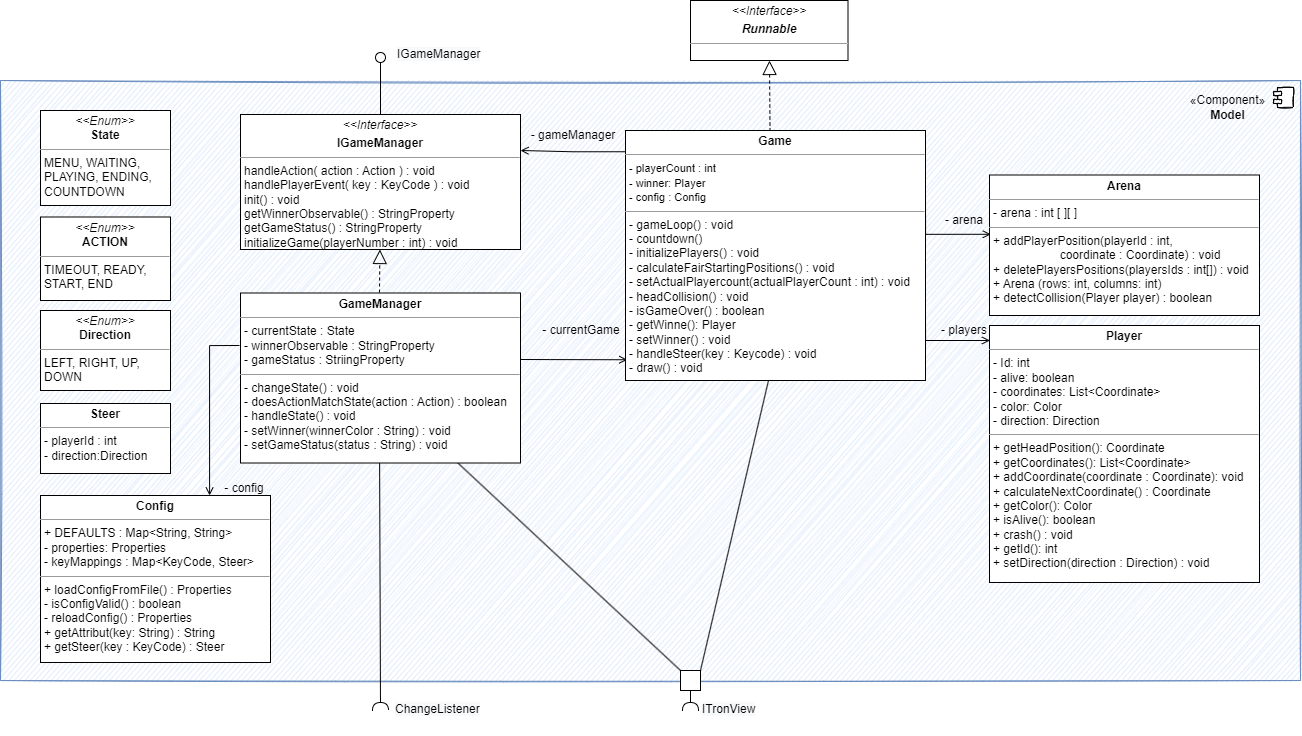

The diagram above was exported from draw.io. Its source (the exported page's mxGraphModel, read from the mxfile embedded in the PNG):
<mxGraphModel dx="3412" dy="1282" grid="1" gridSize="10" guides="1" tooltips="1" connect="1" arrows="1" fold="1" page="1" pageScale="1" pageWidth="827" pageHeight="1169" math="0" shadow="0">
  <root>
    <mxCell id="0" />
    <mxCell id="1" parent="0" />
    <mxCell id="2" value="" style="html=1;dropTarget=0;sketch=1;fillColor=#dae8fc;strokeColor=#6c8ebf;" vertex="1" parent="1">
      <mxGeometry x="340" y="640" width="1300" height="600" as="geometry" />
    </mxCell>
    <mxCell id="3" value="" style="shape=module;jettyWidth=8;jettyHeight=4;sketch=1;" vertex="1" parent="2">
      <mxGeometry x="1" width="20" height="20" relative="1" as="geometry">
        <mxPoint x="-27" y="7" as="offset" />
      </mxGeometry>
    </mxCell>
    <mxCell id="4" value="&lt;p style=&quot;margin:0px;margin-top:4px;text-align:center;&quot;&gt;&lt;i&gt;&amp;lt;&amp;lt;Enum&amp;gt;&amp;gt;&lt;/i&gt;&lt;br&gt;&lt;b&gt;State&lt;/b&gt;&lt;/p&gt;&lt;hr size=&quot;1&quot;&gt;&lt;p style=&quot;margin:0px;margin-left:4px;&quot;&gt;MENU, WAITING,&amp;nbsp;&lt;/p&gt;&lt;p style=&quot;margin:0px;margin-left:4px;&quot;&gt;PLAYING,&amp;nbsp;&lt;span style=&quot;background-color: initial;&quot;&gt;ENDING,&lt;/span&gt;&lt;/p&gt;&lt;p style=&quot;margin:0px;margin-left:4px;&quot;&gt;&lt;span style=&quot;background-color: initial;&quot;&gt;COUNTDOWN&lt;/span&gt;&lt;/p&gt;" style="verticalAlign=top;align=left;overflow=fill;fontSize=12;fontFamily=Helvetica;html=1;" vertex="1" parent="1">
      <mxGeometry x="380" y="670" width="130" height="95" as="geometry" />
    </mxCell>
    <mxCell id="5" value="&lt;p style=&quot;margin:0px;margin-top:4px;text-align:center;&quot;&gt;&lt;i&gt;&amp;lt;&amp;lt;Enum&amp;gt;&amp;gt;&lt;/i&gt;&lt;br&gt;&lt;b&gt;ACTION&lt;/b&gt;&lt;/p&gt;&lt;hr size=&quot;1&quot;&gt;&lt;p style=&quot;margin:0px;margin-left:4px;&quot;&gt;TIMEOUT, READY,&amp;nbsp;&lt;/p&gt;&lt;p style=&quot;margin:0px;margin-left:4px;&quot;&gt;START,&amp;nbsp;&lt;span style=&quot;background-color: initial;&quot;&gt;END&lt;/span&gt;&lt;/p&gt;" style="verticalAlign=top;align=left;overflow=fill;fontSize=12;fontFamily=Helvetica;html=1;" vertex="1" parent="1">
      <mxGeometry x="380" y="776.5" width="130" height="83.5" as="geometry" />
    </mxCell>
    <mxCell id="6" style="edgeStyle=orthogonalEdgeStyle;rounded=0;orthogonalLoop=1;jettySize=auto;html=1;endArrow=open;endFill=0;" edge="1" target="32" parent="1">
      <mxGeometry relative="1" as="geometry">
        <mxPoint x="579" y="905" as="sourcePoint" />
        <mxPoint x="519" y="904.5263157894738" as="targetPoint" />
        <Array as="points">
          <mxPoint x="549" y="905" />
        </Array>
      </mxGeometry>
    </mxCell>
    <mxCell id="7" value="&lt;p style=&quot;margin:0px;margin-top:4px;text-align:center;&quot;&gt;&lt;i&gt;&amp;lt;&amp;lt;Interface&lt;/i&gt;&lt;i style=&quot;background-color: initial;&quot;&gt;&amp;gt;&amp;gt;&lt;/i&gt;&lt;/p&gt;&lt;p style=&quot;margin:0px;margin-top:4px;text-align:center;&quot;&gt;&lt;b&gt;IGameManager&lt;/b&gt;&lt;/p&gt;&lt;hr size=&quot;1&quot;&gt;&lt;p style=&quot;margin:0px;margin-left:4px;&quot;&gt;handleAction( action : Action ) : void&lt;/p&gt;&lt;p style=&quot;margin:0px;margin-left:4px;&quot;&gt;handlePlayerEvent( key : KeyCode ) : void&lt;/p&gt;&lt;p style=&quot;margin:0px;margin-left:4px;&quot;&gt;init() : void&lt;/p&gt;&lt;p style=&quot;margin:0px;margin-left:4px;&quot;&gt;getWinnerObservable() : StringProperty&lt;/p&gt;&lt;p style=&quot;margin:0px;margin-left:4px;&quot;&gt;getGameStatus() : StringProperty&lt;/p&gt;&lt;p style=&quot;margin:0px;margin-left:4px;&quot;&gt;initializeGame(playerNumber : int) : void&lt;/p&gt;&lt;p style=&quot;margin:0px;margin-left:4px;&quot;&gt;&lt;br&gt;&lt;/p&gt;" style="verticalAlign=top;align=left;overflow=fill;fontSize=12;fontFamily=Helvetica;html=1;" vertex="1" parent="1">
      <mxGeometry x="580" y="674" width="280" height="135" as="geometry" />
    </mxCell>
    <mxCell id="8" value="" style="endArrow=block;dashed=1;endFill=0;endSize=12;html=1;rounded=0;exitX=0.5;exitY=0;exitDx=0;exitDy=0;" edge="1" target="7" parent="1">
      <mxGeometry width="160" relative="1" as="geometry">
        <mxPoint x="719" y="852" as="sourcePoint" />
        <mxPoint x="1134" y="835" as="targetPoint" />
      </mxGeometry>
    </mxCell>
    <mxCell id="9" value="&lt;span style=&quot;color: rgb(0, 0, 0); font-family: Helvetica; font-size: 12px; font-style: normal; font-variant-ligatures: normal; font-variant-caps: normal; letter-spacing: normal; orphans: 2; text-align: center; text-indent: 0px; text-transform: none; widows: 2; word-spacing: 0px; -webkit-text-stroke-width: 0px; background-color: rgb(248, 249, 250); text-decoration-thickness: initial; text-decoration-style: initial; text-decoration-color: initial;&quot;&gt;IGameManager&lt;/span&gt;" style="text;whiteSpace=wrap;html=1;" vertex="1" parent="1">
      <mxGeometry x="735.5" y="600" width="120" height="40" as="geometry" />
    </mxCell>
    <mxCell id="10" value="&lt;p style=&quot;margin:0px;margin-top:4px;text-align:center;&quot;&gt;&lt;i&gt;&amp;lt;&amp;lt;Interface&amp;gt;&amp;gt;&lt;/i&gt;&lt;br&gt;&lt;/p&gt;&lt;p style=&quot;margin:0px;margin-top:4px;text-align:center;&quot;&gt;&lt;i&gt;&lt;b&gt;Runnable&lt;/b&gt;&lt;/i&gt;&lt;/p&gt;&lt;hr size=&quot;1&quot;&gt;&lt;p style=&quot;margin:0px;margin-left:4px;&quot;&gt;&lt;br&gt;&lt;/p&gt;&lt;p style=&quot;margin:0px;margin-left:4px;&quot;&gt;&lt;br&gt;&lt;/p&gt;" style="verticalAlign=top;align=left;overflow=fill;fontSize=12;fontFamily=Helvetica;html=1;fillColor=default;sketch=0;" vertex="1" parent="1">
      <mxGeometry x="1030" y="560" width="157.5" height="60" as="geometry" />
    </mxCell>
    <mxCell id="11" style="edgeStyle=orthogonalEdgeStyle;rounded=0;orthogonalLoop=1;jettySize=auto;html=1;endArrow=open;endFill=0;exitX=0;exitY=0.085;exitDx=0;exitDy=0;exitPerimeter=0;" edge="1" source="31" parent="1">
      <mxGeometry relative="1" as="geometry">
        <Array as="points" />
        <mxPoint x="965" y="774.9473684210527" as="sourcePoint" />
        <mxPoint x="860" y="710" as="targetPoint" />
      </mxGeometry>
    </mxCell>
    <mxCell id="12" value="- gameManager" style="text;html=1;strokeColor=none;fillColor=none;align=center;verticalAlign=middle;whiteSpace=wrap;rounded=0;" vertex="1" parent="1">
      <mxGeometry x="869" y="680" width="88" height="30" as="geometry" />
    </mxCell>
    <mxCell id="13" value="" style="endArrow=block;dashed=1;endFill=0;endSize=12;html=1;rounded=0;exitX=0.5;exitY=0;exitDx=0;exitDy=0;" edge="1" target="10" parent="1">
      <mxGeometry width="160" relative="1" as="geometry">
        <mxPoint x="1110" y="751" as="sourcePoint" />
        <mxPoint x="1492.039999999999" y="624.9999999999995" as="targetPoint" />
      </mxGeometry>
    </mxCell>
    <mxCell id="14" value="&lt;p style=&quot;margin:0px;margin-top:4px;text-align:center;&quot;&gt;&lt;i&gt;&amp;lt;&amp;lt;Enum&amp;gt;&amp;gt;&lt;/i&gt;&lt;br&gt;&lt;b&gt;Direction&lt;/b&gt;&lt;/p&gt;&lt;hr size=&quot;1&quot;&gt;&lt;p style=&quot;margin:0px;margin-left:4px;&quot;&gt;LEFT, RIGHT, UP,&amp;nbsp;&lt;/p&gt;&lt;p style=&quot;margin:0px;margin-left:4px;&quot;&gt;DOWN&lt;/p&gt;" style="verticalAlign=top;align=left;overflow=fill;fontSize=12;fontFamily=Helvetica;html=1;" vertex="1" parent="1">
      <mxGeometry x="380" y="870" width="130" height="80" as="geometry" />
    </mxCell>
    <mxCell id="15" value="" style="rounded=0;orthogonalLoop=1;jettySize=auto;html=1;endArrow=none;endFill=0;sketch=0;sourcePerimeterSpacing=0;targetPerimeterSpacing=0;" edge="1" source="7" target="16" parent="1">
      <mxGeometry relative="1" as="geometry">
        <mxPoint x="349" y="840" as="sourcePoint" />
      </mxGeometry>
    </mxCell>
    <mxCell id="16" value="" style="ellipse;whiteSpace=wrap;html=1;align=center;aspect=fixed;resizable=0;points=[];outlineConnect=0;sketch=0;" vertex="1" parent="1">
      <mxGeometry x="715" y="612" width="10" height="10" as="geometry" />
    </mxCell>
    <mxCell id="17" value="" style="whiteSpace=wrap;html=1;aspect=fixed;" vertex="1" parent="1">
      <mxGeometry x="1020" y="1230" width="20" height="20" as="geometry" />
    </mxCell>
    <mxCell id="18" value="&lt;span style=&quot;color: rgb(0, 0, 0); font-family: Helvetica; font-size: 12px; font-style: normal; font-variant-ligatures: normal; font-variant-caps: normal; letter-spacing: normal; orphans: 2; text-align: center; text-indent: 0px; text-transform: none; widows: 2; word-spacing: 0px; -webkit-text-stroke-width: 0px; background-color: rgb(248, 249, 250); text-decoration-thickness: initial; text-decoration-style: initial; text-decoration-color: initial;&quot;&gt;ITronView&lt;/span&gt;" style="text;whiteSpace=wrap;html=1;" vertex="1" parent="1">
      <mxGeometry x="1040" y="1255" width="70" height="40" as="geometry" />
    </mxCell>
    <mxCell id="19" value="- currentGame" style="text;html=1;strokeColor=none;fillColor=none;align=center;verticalAlign=middle;whiteSpace=wrap;rounded=0;" vertex="1" parent="1">
      <mxGeometry x="877" y="875" width="88" height="30" as="geometry" />
    </mxCell>
    <mxCell id="20" value="- config" style="text;html=1;strokeColor=none;fillColor=none;align=center;verticalAlign=middle;whiteSpace=wrap;rounded=0;" vertex="1" parent="1">
      <mxGeometry x="539.5" y="1033" width="88" height="30" as="geometry" />
    </mxCell>
    <mxCell id="21" value="" style="endArrow=none;html=1;rounded=0;entryX=0.775;entryY=0.99;entryDx=0;entryDy=0;entryPerimeter=0;exitX=0;exitY=0;exitDx=0;exitDy=0;" edge="1" source="17" parent="1">
      <mxGeometry width="50" height="50" relative="1" as="geometry">
        <mxPoint x="599" y="1075" as="sourcePoint" />
        <mxPoint x="796" y="1021.1800000000003" as="targetPoint" />
      </mxGeometry>
    </mxCell>
    <mxCell id="22" value="" style="endArrow=none;html=1;rounded=0;exitX=1;exitY=0;exitDx=0;exitDy=0;entryX=0.477;entryY=0.998;entryDx=0;entryDy=0;entryPerimeter=0;" edge="1" source="17" target="31" parent="1">
      <mxGeometry width="50" height="50" relative="1" as="geometry">
        <mxPoint x="709" y="1325" as="sourcePoint" />
        <mxPoint x="1062.4227642276423" y="1007" as="targetPoint" />
      </mxGeometry>
    </mxCell>
    <mxCell id="23" style="edgeStyle=orthogonalEdgeStyle;rounded=0;orthogonalLoop=1;jettySize=auto;html=1;entryX=0.006;entryY=0.917;entryDx=0;entryDy=0;entryPerimeter=0;endArrow=open;endFill=0;" edge="1" target="31" parent="1">
      <mxGeometry relative="1" as="geometry">
        <mxPoint x="859" y="919" as="sourcePoint" />
        <mxPoint x="965.29" y="978.3120000000001" as="targetPoint" />
        <Array as="points">
          <mxPoint x="890" y="919" />
          <mxPoint x="890" y="919" />
        </Array>
      </mxGeometry>
    </mxCell>
    <mxCell id="24" value="" style="rounded=0;orthogonalLoop=1;jettySize=auto;html=1;endArrow=halfCircle;endFill=0;endSize=6;strokeWidth=1;sketch=0;" edge="1" source="17" parent="1">
      <mxGeometry relative="1" as="geometry">
        <mxPoint x="1039" y="1380" as="sourcePoint" />
        <mxPoint x="1030" y="1270" as="targetPoint" />
        <Array as="points" />
      </mxGeometry>
    </mxCell>
    <mxCell id="25" value="" style="rounded=0;orthogonalLoop=1;jettySize=auto;html=1;endArrow=halfCircle;endFill=0;endSize=6;strokeWidth=1;sketch=0;" edge="1" parent="1">
      <mxGeometry relative="1" as="geometry">
        <mxPoint x="719.1246200607911" y="1022" as="sourcePoint" />
        <mxPoint x="720" y="1270" as="targetPoint" />
      </mxGeometry>
    </mxCell>
    <mxCell id="26" value="&lt;span style=&quot;color: rgb(0, 0, 0); font-family: Helvetica; font-size: 12px; font-style: normal; font-variant-ligatures: normal; font-variant-caps: normal; letter-spacing: normal; orphans: 2; text-align: center; text-indent: 0px; text-transform: none; widows: 2; word-spacing: 0px; -webkit-text-stroke-width: 0px; background-color: rgb(248, 249, 250); text-decoration-thickness: initial; text-decoration-style: initial; text-decoration-color: initial;&quot;&gt;ChangeListener&lt;/span&gt;" style="text;whiteSpace=wrap;html=1;" vertex="1" parent="1">
      <mxGeometry x="732.5" y="1255" width="70" height="40" as="geometry" />
    </mxCell>
    <mxCell id="27" value="&lt;p style=&quot;margin:0px;margin-top:4px;text-align:center;&quot;&gt;&lt;b&gt;Player&lt;/b&gt;&lt;/p&gt;&lt;hr size=&quot;1&quot;&gt;&lt;p style=&quot;margin:0px;margin-left:4px;&quot;&gt;- Id: int&lt;br style=&quot;padding: 0px; margin: 0px;&quot;&gt;- alive: boolean&lt;br style=&quot;padding: 0px; margin: 0px;&quot;&gt;- coordinates: List&amp;lt;Coordinate&amp;gt;&lt;br style=&quot;padding: 0px; margin: 0px;&quot;&gt;- color: Color&lt;br style=&quot;padding: 0px; margin: 0px;&quot;&gt;- direction: Direction&lt;br&gt;&lt;/p&gt;&lt;hr size=&quot;1&quot;&gt;&lt;p style=&quot;margin:0px;margin-left:4px;&quot;&gt;+ getHeadPosition(): Coordinate&lt;br style=&quot;padding: 0px; margin: 0px;&quot;&gt;+ getCoordinates(): List&amp;lt;Coordinate&amp;gt;&lt;br style=&quot;padding: 0px; margin: 0px;&quot;&gt;+ addCoordinate(coordinate : Coordinate): void&lt;br style=&quot;padding: 0px; margin: 0px;&quot;&gt;+ calculateNextCoordinate() : Coordinate&lt;br style=&quot;padding: 0px; margin: 0px;&quot;&gt;+ getColor(): Color&lt;br style=&quot;padding: 0px; margin: 0px;&quot;&gt;+ isAlive(): boolean&lt;br style=&quot;padding: 0px; margin: 0px;&quot;&gt;+ crash() : void&lt;br style=&quot;padding: 0px; margin: 0px;&quot;&gt;+ getId(): int&lt;br style=&quot;padding: 0px; margin: 0px;&quot;&gt;+ setDirection(direction : Direction) : void&lt;br&gt;&lt;/p&gt;" style="verticalAlign=top;align=left;overflow=fill;fontSize=12;fontFamily=Helvetica;html=1;sketch=0;fillColor=default;" vertex="1" parent="1">
      <mxGeometry x="1329" y="885" width="270" height="257" as="geometry" />
    </mxCell>
    <mxCell id="28" value="&lt;p style=&quot;margin:0px;margin-top:4px;text-align:center;&quot;&gt;&lt;b&gt;Arena&lt;/b&gt;&lt;/p&gt;&lt;hr size=&quot;1&quot;&gt;&lt;p style=&quot;margin:0px;margin-left:4px;&quot;&gt;- arena : int [ ][ ]&lt;/p&gt;&lt;hr size=&quot;1&quot;&gt;&lt;p style=&quot;margin:0px;margin-left:4px;&quot;&gt;+ addPlayerPosition(playerId : int,&lt;br style=&quot;padding: 0px; margin: 0px;&quot;&gt;&amp;nbsp; &amp;nbsp; &amp;nbsp; &amp;nbsp; &amp;nbsp; &amp;nbsp; &amp;nbsp; &amp;nbsp; &amp;nbsp; &amp;nbsp; coordinate : Coordinate) : void&lt;br style=&quot;padding: 0px; margin: 0px;&quot;&gt;+ deletePlayersPositions(playersIds : int[]) : void&lt;br style=&quot;padding: 0px; margin: 0px;&quot;&gt;+ Arena (rows: int, columns: int)&lt;br style=&quot;padding: 0px; margin: 0px;&quot;&gt;+ detectCollision(Player player) : boolean&lt;/p&gt;&lt;div style=&quot;padding: 0px; margin: 0px;&quot;&gt;&lt;br style=&quot;padding: 0px; margin: 0px;&quot;&gt;&lt;/div&gt;&lt;div style=&quot;padding: 0px; margin: 0px;&quot;&gt;&lt;br style=&quot;padding: 0px; margin: 0px;&quot;&gt;&lt;/div&gt;" style="verticalAlign=top;align=left;overflow=fill;fontSize=12;fontFamily=Helvetica;html=1;sketch=0;fillColor=default;" vertex="1" parent="1">
      <mxGeometry x="1329" y="734.5" width="270" height="140.5" as="geometry" />
    </mxCell>
    <mxCell id="29" style="edgeStyle=orthogonalEdgeStyle;rounded=0;sketch=0;orthogonalLoop=1;jettySize=auto;html=1;exitX=1;exitY=0.25;exitDx=0;exitDy=0;entryX=0.005;entryY=0.422;entryDx=0;entryDy=0;entryPerimeter=0;endArrow=open;endFill=0;" edge="1" source="31" target="28" parent="1">
      <mxGeometry relative="1" as="geometry">
        <Array as="points">
          <mxPoint x="1265" y="794" />
        </Array>
      </mxGeometry>
    </mxCell>
    <mxCell id="30" style="edgeStyle=orthogonalEdgeStyle;rounded=0;sketch=0;orthogonalLoop=1;jettySize=auto;html=1;exitX=1;exitY=0.75;exitDx=0;exitDy=0;entryX=0.002;entryY=0.062;entryDx=0;entryDy=0;entryPerimeter=0;endArrow=open;endFill=0;" edge="1" source="31" target="27" parent="1">
      <mxGeometry relative="1" as="geometry">
        <Array as="points">
          <mxPoint x="1265" y="900" />
          <mxPoint x="1329" y="900" />
        </Array>
      </mxGeometry>
    </mxCell>
    <mxCell id="31" value="&lt;p style=&quot;margin:0px;margin-top:4px;text-align:center;&quot;&gt;&lt;b&gt;Game&lt;/b&gt;&lt;/p&gt;&lt;hr size=&quot;1&quot;&gt;&lt;p style=&quot;margin:0px;margin-left:4px;&quot;&gt;&lt;span style=&quot;font-size: 11px;&quot;&gt;- playerCount : int&lt;/span&gt;&lt;br style=&quot;font-size: 11px;&quot;&gt;&lt;span style=&quot;font-size: 11px;&quot;&gt;- winner: Player&lt;/span&gt;&lt;/p&gt;&lt;p style=&quot;margin:0px;margin-left:4px;&quot;&gt;&lt;span style=&quot;font-size: 11px;&quot;&gt;- config : Config&lt;/span&gt;&lt;/p&gt;&lt;hr size=&quot;1&quot;&gt;&lt;p style=&quot;margin:0px;margin-left:4px;&quot;&gt;- gameLoop() : void&lt;br style=&quot;padding: 0px; margin: 0px;&quot;&gt;- countdown()&lt;br style=&quot;padding: 0px; margin: 0px;&quot;&gt;- initializePlayers() : void&lt;br style=&quot;padding: 0px; margin: 0px;&quot;&gt;- calculateFairStartingPositions() : void&lt;br style=&quot;padding: 0px; margin: 0px;&quot;&gt;- setActualPlayercount(actualPlayerCount : int) : void&lt;br style=&quot;padding: 0px; margin: 0px;&quot;&gt;- headCollision() : void&lt;br style=&quot;padding: 0px; margin: 0px;&quot;&gt;- isGameOver() : boolean&lt;br style=&quot;padding: 0px; margin: 0px;&quot;&gt;- getWinne(): Player&lt;br style=&quot;padding: 0px; margin: 0px;&quot;&gt;- setWinner() : void&lt;br style=&quot;padding: 0px; margin: 0px;&quot;&gt;- handleSteer(key : Keycode) : void&lt;br style=&quot;padding: 0px; margin: 0px;&quot;&gt;- draw() : void&lt;br&gt;&lt;/p&gt;&lt;div style=&quot;padding: 0px; margin: 0px;&quot;&gt;&lt;br style=&quot;padding: 0px; margin: 0px;&quot;&gt;&lt;/div&gt;&lt;div style=&quot;padding: 0px; margin: 0px;&quot;&gt;&lt;br style=&quot;padding: 0px; margin: 0px;&quot;&gt;&lt;/div&gt;" style="verticalAlign=top;align=left;overflow=fill;fontSize=12;fontFamily=Helvetica;html=1;sketch=0;fillColor=default;" vertex="1" parent="1">
      <mxGeometry x="965" y="690" width="300" height="250" as="geometry" />
    </mxCell>
    <mxCell id="32" value="&lt;p style=&quot;margin:0px;margin-top:4px;text-align:center;&quot;&gt;&lt;span style=&quot;font-weight: 700;&quot;&gt;Config&lt;/span&gt;&lt;br&gt;&lt;/p&gt;&lt;hr size=&quot;1&quot;&gt;&lt;p style=&quot;margin:0px;margin-left:4px;&quot;&gt;+ DEFAULTS : Map&amp;lt;String, String&amp;gt;&lt;br style=&quot;padding: 0px; margin: 0px;&quot;&gt;- properties: Properties&lt;br style=&quot;padding: 0px; margin: 0px;&quot;&gt;- keyMappings : Map&amp;lt;KeyCode, Steer&amp;gt;&lt;/p&gt;&lt;hr size=&quot;1&quot;&gt;&lt;p style=&quot;margin:0px;margin-left:4px;&quot;&gt;+ loadConfigFromFile() : Properties&lt;br style=&quot;padding: 0px; margin: 0px;&quot;&gt;- isConfigValid() : boolean&lt;br style=&quot;padding: 0px; margin: 0px;&quot;&gt;- reloadConfig() : Properties&lt;br style=&quot;padding: 0px; margin: 0px;&quot;&gt;+ getAttribut(key: String) : String&lt;br style=&quot;padding: 0px; margin: 0px;&quot;&gt;+ getSteer(key : KeyCode) : Steer&lt;/p&gt;&lt;div style=&quot;padding: 0px; margin: 0px;&quot;&gt;&lt;br style=&quot;padding: 0px; margin: 0px;&quot;&gt;&lt;/div&gt;&lt;div style=&quot;padding: 0px; margin: 0px;&quot;&gt;&lt;br style=&quot;padding: 0px; margin: 0px;&quot;&gt;&lt;/div&gt;&lt;div style=&quot;padding: 0px; margin: 0px;&quot;&gt;&lt;br style=&quot;padding: 0px; margin: 0px;&quot;&gt;&lt;/div&gt;" style="verticalAlign=top;align=left;overflow=fill;fontSize=12;fontFamily=Helvetica;html=1;sketch=0;fillColor=default;" vertex="1" parent="1">
      <mxGeometry x="380" y="1055" width="230" height="167" as="geometry" />
    </mxCell>
    <mxCell id="33" value="&lt;p style=&quot;margin:0px;margin-top:4px;text-align:center;&quot;&gt;&lt;span style=&quot;font-weight: 700;&quot;&gt;Steer&lt;/span&gt;&lt;br&gt;&lt;/p&gt;&lt;hr size=&quot;1&quot;&gt;&lt;p style=&quot;margin:0px;margin-left:4px;&quot;&gt;- playerId : int&lt;br style=&quot;padding: 0px; margin: 0px;&quot;&gt;- direction:Direction&lt;br&gt;&lt;/p&gt;" style="verticalAlign=top;align=left;overflow=fill;fontSize=12;fontFamily=Helvetica;html=1;" vertex="1" parent="1">
      <mxGeometry x="380" y="963" width="130" height="70" as="geometry" />
    </mxCell>
    <mxCell id="34" value="- arena" style="text;html=1;strokeColor=none;fillColor=none;align=center;verticalAlign=middle;whiteSpace=wrap;rounded=0;" vertex="1" parent="1">
      <mxGeometry x="1260" y="765" width="88" height="30" as="geometry" />
    </mxCell>
    <mxCell id="35" value="- players" style="text;html=1;strokeColor=none;fillColor=none;align=center;verticalAlign=middle;whiteSpace=wrap;rounded=0;" vertex="1" parent="1">
      <mxGeometry x="1260" y="875" width="88" height="30" as="geometry" />
    </mxCell>
    <mxCell id="36" value="&lt;span style=&quot;&quot;&gt;«Component»&lt;/span&gt;&lt;br style=&quot;&quot;&gt;&lt;b style=&quot;&quot;&gt;Model&lt;/b&gt;" style="text;html=1;strokeColor=none;fillColor=none;align=center;verticalAlign=middle;whiteSpace=wrap;rounded=0;sketch=1;" vertex="1" parent="1">
      <mxGeometry x="1540" y="652" width="55" height="30" as="geometry" />
    </mxCell>
    <mxCell id="37" value="&lt;p style=&quot;margin:0px;margin-top:4px;text-align:center;&quot;&gt;&lt;b&gt;GameManager&lt;/b&gt;&lt;/p&gt;&lt;hr size=&quot;1&quot;&gt;&lt;p style=&quot;margin:0px;margin-left:4px;&quot;&gt;- currentState : State&lt;br style=&quot;padding: 0px; margin: 0px;&quot;&gt;- winnerObservable : StringProperty&lt;br style=&quot;padding: 0px; margin: 0px;&quot;&gt;- gameStatus : StriingProperty&lt;br&gt;&lt;/p&gt;&lt;hr size=&quot;1&quot;&gt;&lt;p style=&quot;margin:0px;margin-left:4px;&quot;&gt;- changeState() : void&lt;br style=&quot;padding: 0px; margin: 0px;&quot;&gt;- doesActionMatchState(action : Action) : boolean&lt;br style=&quot;padding: 0px; margin: 0px;&quot;&gt;- handleState() : void&lt;br style=&quot;padding: 0px; margin: 0px;&quot;&gt;- setWinner(winnerColor : String) : void&lt;br style=&quot;padding: 0px; margin: 0px;&quot;&gt;- setGameStatus(status : String) : void&lt;br&gt;&lt;/p&gt;&lt;div style=&quot;padding: 0px; margin: 0px;&quot;&gt;&lt;br style=&quot;padding: 0px; margin: 0px;&quot;&gt;&lt;/div&gt;&lt;div style=&quot;padding: 0px; margin: 0px;&quot;&gt;&lt;br style=&quot;padding: 0px; margin: 0px;&quot;&gt;&lt;/div&gt;" style="verticalAlign=top;align=left;overflow=fill;fontSize=12;fontFamily=Helvetica;html=1;sketch=0;fillColor=default;" vertex="1" parent="1">
      <mxGeometry x="580" y="852.5" width="280" height="170" as="geometry" />
    </mxCell>
  </root>
</mxGraphModel>